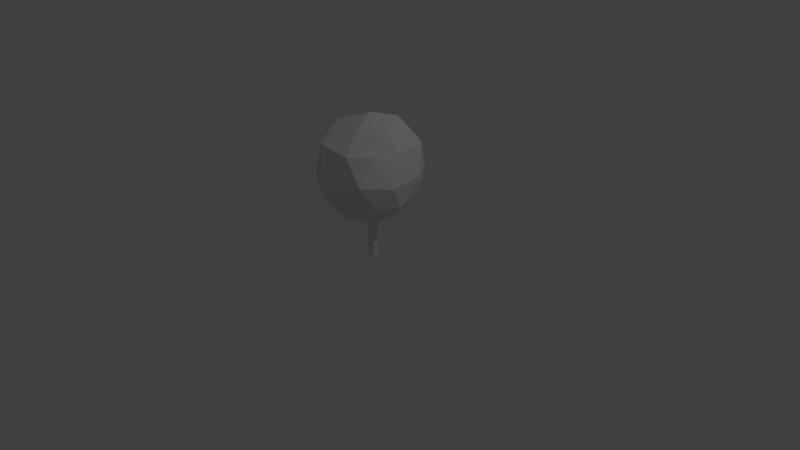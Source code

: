 # Source: oaktree_small.blend  (saved by Blender 2.74.0; exported with 4.5.12 LTS)
import bpy
from mathutils import Matrix  # noqa: F401  (used for matrix-valued properties, if any)

bpy.ops.wm.read_factory_settings(use_empty=True)
scene = bpy.context.scene
scene.name = 'Scene'

# ---- collections
col_collection_1 = bpy.data.collections.new('Collection 1'); scene.collection.children.link(col_collection_1)

# ---- materials (node trees are filled in below, after node groups)
mat_oaktop = bpy.data.materials.new('Oaktop')
mat_oaktop.alpha_threshold = 0.0
mat_oaktop.use_transparent_shadow = False
mat_oaktop.roughness = 0.5
mat_oakbottom = bpy.data.materials.new('oakbottom')
mat_oakbottom.alpha_threshold = 0.0
mat_oakbottom.use_transparent_shadow = False
mat_oakbottom.roughness = 0.5

# ---- material node trees

# ---- world
world_world = bpy.data.worlds.new('World'); scene.world = world_world
world_world.color = (0.05088, 0.05088, 0.05088)
world_world.use_sun_shadow = False
world_world.sun_shadow_jitter_overblur = 0.0
world_world.cycles.sampling_method = 'MANUAL'
world_world.cycles.sample_map_resolution = 256

# ---- cameras
cam_camera = bpy.data.cameras.new('Camera')
cam_camera.clip_end = 100.0
cam_camera.lens = 35.0
cam_camera.sensor_width = 32.0
cam_camera.sensor_height = 18.0
cam_camera.ortho_scale = 7.314
cam_camera.dof.focus_distance = 0.0
cam_camera.dof.aperture_fstop = 128.0

# ---- lights
light_lamp = bpy.data.lights.new('Lamp', 'POINT')
light_lamp.transmission_factor = 0.0
light_lamp.cutoff_distance = 30.0
light_lamp.energy = 100.0
light_lamp.shadow_buffer_clip_start = 1.001
light_lamp.shadow_soft_size = 0.1
light_lamp.shadow_maximum_resolution = 0.006
light_lamp.use_absolute_resolution = True
light_lamp.cycles.use_multiple_importance_sampling = False

# ---- meshes
me_icosphere = bpy.data.meshes.new('Icosphere')
me_icosphere.from_pydata([(0.06316, -0.04897, -1.033), (0.74, -0.4915, -0.4302), (-0.279, -0.8588, -0.3798), (-0.8944, 0.0, -0.4472), (-0.302, 0.8825, -0.4744), (0.7287, 0.5288, -0.3919), (0.3151, -0.7737, 0.4741), (-0.7236, -0.5257, 0.4472), (-0.746, 0.4839, 0.425), (0.3218, 0.8294, 0.4272), (0.8342, -0.05925, 0.4741), (0.0, 0.0, 1.0), (-0.1625, -0.5, -0.8507), (0.4253, -0.309, -0.8507), (0.2629, -0.809, -0.5257), (0.8494, -0.0385, -0.4979), (0.3929, 0.3385, -0.835), (-0.6055, -0.04897, -0.8435), (-0.6882, -0.5, -0.5257), (-0.1545, 0.6383, -0.7536), (-0.6094, 0.5387, -0.5451), (0.2501, 0.7779, -0.5494), (0.9878, -0.3048, -0.04488), (0.9162, 0.3501, -0.02306), (-0.06516, -0.9743, -0.03372), (0.7058, -0.809, 0.0464), (-0.9511, -0.5063, 0.0), (-0.52, -0.8266, -0.03372), (-0.5716, 0.8152, -0.008026), (-0.935, 0.3038, 0.05337), (0.6123, 0.7504, 0.02042), (-0.01551, 0.9959, -0.008026), (0.6974, -0.4792, 0.5028), (-0.2629, -0.891, 0.6147), (-0.8875, 0.047, 0.4693), (-0.2478, 0.8689, 0.5257), (0.7626, 0.5357, 0.493), (0.2194, -0.4792, 0.813), (0.5245, -0.05925, 0.813), (-0.5085, -0.3438, 0.8463), (-0.4253, 0.309, 0.8155), (0.1625, 0.5, 0.8507)], [], [(0, 13, 12), (1, 13, 15), (0, 12, 17), (0, 17, 19), (0, 19, 16), (1, 15, 22), (2, 14, 24), (4, 20, 28), (5, 21, 30), (1, 22, 25), (2, 24, 27), (3, 26, 29), (4, 28, 31), (5, 30, 23), (7, 33, 39), (9, 35, 41), (10, 36, 38), (38, 41, 11), (38, 36, 41), (36, 9, 41), (41, 40, 11), (41, 35, 40), (35, 8, 40), (8, 34, 39, 11, 40), (34, 7, 39), (39, 37, 11), (39, 33, 37), (33, 6, 37), (37, 38, 11), (32, 10, 38, 37, 6), (23, 36, 10), (23, 30, 36), (30, 9, 36), (31, 35, 9), (31, 28, 35), (28, 8, 35), (29, 34, 8), (29, 26, 34), (26, 7, 34), (27, 33, 7), (27, 24, 33), (24, 6, 33), (25, 32, 6), (25, 22, 32), (22, 10, 32), (30, 31, 9), (4, 31, 30, 21), (28, 29, 8), (28, 20, 29), (20, 3, 29), (26, 27, 7), (18, 27, 26, 3), (18, 2, 27), (24, 25, 6), (24, 14, 25), (14, 1, 25), (23, 10, 22, 15), (15, 5, 23), (16, 21, 5), (16, 19, 21), (19, 4, 21), (19, 20, 4), (19, 17, 20), (17, 3, 20), (17, 18, 3), (17, 12, 18), (12, 2, 18), (15, 16, 5), (15, 13, 16), (13, 0, 16), (12, 14, 2), (12, 13, 14), (13, 1, 14)])
me_icosphere.materials.append(mat_oaktop)
me_icosphere.use_remesh_preserve_volume = False
me_icosphere.use_remesh_preserve_attributes = False
me_icosphere.use_mirror_vertex_groups = False
me_icosphere.update()
me_cube = bpy.data.meshes.new('Cube')
me_cube.from_pydata([(1.0, 1.0, -0.3612), (1.0, -1.0, -0.3612), (-1.0, -1.0, -0.3612), (-1.0, 1.0, -0.3612), (1.0, 1.0, 1.47), (1.0, -1.0, 1.47), (-1.0, -1.0, 1.47), (-1.0, 1.0, 1.47)], [], [(0, 1, 2, 3), (4, 7, 6, 5), (0, 4, 5, 1), (1, 5, 6, 2), (2, 6, 7, 3), (4, 0, 3, 7)])
me_cube.materials.append(mat_oakbottom)
me_cube.use_remesh_preserve_volume = False
me_cube.use_remesh_preserve_attributes = False
me_cube.use_mirror_vertex_groups = False
me_cube.update()
arm_armature = bpy.data.armatures.new('Armature')  # bones are not reproduced

# ---- objects
ob_oaktreebones = bpy.data.objects.new('Oaktreebones', arm_armature)
ob_icosphere = bpy.data.objects.new('Icosphere', me_icosphere)
ob_cube = bpy.data.objects.new('Cube', me_cube)
ob_lamp = bpy.data.objects.new('Lamp', light_lamp)
ob_camera = bpy.data.objects.new('Camera', cam_camera)

# ---- transforms, parenting, visibility, modifiers, constraints
ob_oaktreebones.location = (0.009751, -0.00315, 0.5383)
ob_oaktreebones.scale = (1.265, 1.265, 1.265)
ob_oaktreebones.lineart.crease_threshold = 0.0
ob_icosphere.parent = ob_oaktreebones
ob_icosphere.matrix_parent_inverse = Matrix(((0.7907, 0.0, 0.0, -0.00771), (0.0, 0.7907, 0.0, 0.00249), (0.0, 0.0, 0.7907, -0.4256), (0.0, 0.0, 0.0, 1.0)))
ob_icosphere.location = (0.002323, -0.003582, 1.206)
ob_icosphere.scale = (0.637, 0.7156, 0.7156)
ob_icosphere.lineart.crease_threshold = 0.0
_vg = ob_icosphere.vertex_groups.new(name='Bone')
_vg.add([0, 1, 2, 3, 4, 5, 6, 7, 8, 9, 10, 11, 12, 13, 14, 15, 16, 17, 18, 19, 20, 21, 22, 23, 24, 25, 26, 27, 28, 29, 30, 31, 32, 33, 34, 35, 36, 37, 38, 39, 40, 41], 1.0, 'REPLACE')
_m = ob_icosphere.modifiers.new('Armature', 'ARMATURE')
_m.object = ob_oaktreebones
ob_cube.location = (0.0, 0.0, 0.1019)
ob_cube.scale = (0.04933, 0.04355, 0.2796)
ob_cube.lock_rotations_4d = False
ob_cube.empty_display_type = 'ARROWS'
ob_cube.lineart.crease_threshold = 0.0
ob_lamp.location = (4.076, 1.005, 5.904)
ob_lamp.rotation_euler = (0.6503, 0.05522, 1.866)
ob_lamp.lock_rotations_4d = False
ob_lamp.empty_display_type = 'ARROWS'
ob_lamp.color = (0.0, 0.0, 0.0, 0.0)
ob_lamp.lineart.crease_threshold = 0.0
ob_camera.location = (7.481, -6.508, 5.344)
ob_camera.rotation_euler = (1.109, 0.01082, 0.8149)
ob_camera.lock_rotations_4d = False
ob_camera.empty_display_type = 'ARROWS'
ob_camera.color = (0.0, 0.0, 0.0, 0.0)
ob_camera.display_type = 'WIRE'
ob_camera.lineart.crease_threshold = 0.0

# ---- collection membership
col_collection_1.objects.link(ob_oaktreebones)
col_collection_1.objects.link(ob_icosphere)
col_collection_1.objects.link(ob_cube)
col_collection_1.objects.link(ob_lamp)
col_collection_1.objects.link(ob_camera)

# ---- scene / render settings (as saved in the file)
scene.camera = ob_camera
scene.frame_start = 1; scene.frame_end = 250; scene.frame_set(97)
scene.render.engine = 'BLENDER_EEVEE_NEXT'
scene.render.resolution_percentage = 50
scene.render.dither_intensity = 0.0
scene.cycles.use_denoising = False
scene.cycles.samples = 10
scene.cycles.sampling_pattern = 'TABULATED_SOBOL'
scene.cycles.light_sampling_threshold = 0.0
scene.cycles.use_adaptive_sampling = False
scene.cycles.use_light_tree = False
scene.cycles.blur_glossy = 0.0
scene.cycles.pixel_filter_type = 'GAUSSIAN'
scene.cycles.sample_clamp_indirect = 0.0
scene.view_settings.view_transform = 'Standard'
bpy.context.view_layer.update()
